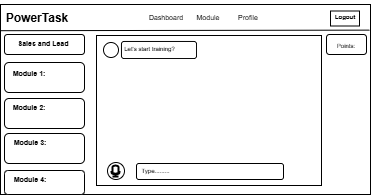

The diagram above was exported from draw.io. Its source (the exported page's mxGraphModel, read from the mxfile embedded in the PNG):
<mxGraphModel dx="1042" dy="527" grid="1" gridSize="10" guides="1" tooltips="1" connect="1" arrows="1" fold="1" page="1" pageScale="1" pageWidth="850" pageHeight="1100" math="0" shadow="0">
  <root>
    <mxCell id="0" />
    <mxCell id="1" parent="0" />
    <mxCell id="L31p-05tCK98a5rHRVq0-1" value="" style="rounded=0;whiteSpace=wrap;html=1;" vertex="1" parent="1">
      <mxGeometry x="837" y="250" width="370" height="190" as="geometry" />
    </mxCell>
    <mxCell id="L31p-05tCK98a5rHRVq0-2" value="" style="endArrow=none;html=1;rounded=0;exitX=0;exitY=0.18;exitDx=0;exitDy=0;exitPerimeter=0;entryX=0.997;entryY=0.177;entryDx=0;entryDy=0;entryPerimeter=0;" edge="1" parent="1">
      <mxGeometry width="50" height="50" relative="1" as="geometry">
        <mxPoint x="837" y="276.19999999999993" as="sourcePoint" />
        <mxPoint x="1205.8899999999999" y="275.63" as="targetPoint" />
      </mxGeometry>
    </mxCell>
    <mxCell id="L31p-05tCK98a5rHRVq0-3" value="&lt;b&gt;PowerTask&lt;/b&gt;" style="text;html=1;align=center;verticalAlign=middle;whiteSpace=wrap;rounded=0;" vertex="1" parent="1">
      <mxGeometry x="844" y="249" width="60" height="30" as="geometry" />
    </mxCell>
    <mxCell id="L31p-05tCK98a5rHRVq0-4" value="" style="rounded=0;whiteSpace=wrap;html=1;" vertex="1" parent="1">
      <mxGeometry x="1167" y="256.5" width="29" height="15" as="geometry" />
    </mxCell>
    <mxCell id="L31p-05tCK98a5rHRVq0-5" value="&lt;font style=&quot;font-size: 6px;&quot;&gt;&lt;b&gt;Logout&lt;/b&gt;&lt;/font&gt;" style="text;html=1;align=center;verticalAlign=middle;whiteSpace=wrap;rounded=0;" vertex="1" parent="1">
      <mxGeometry x="1151.5" y="246" width="60" height="30" as="geometry" />
    </mxCell>
    <mxCell id="L31p-05tCK98a5rHRVq0-6" value="&lt;font style=&quot;font-size: 7px;&quot;&gt;Dashboard&lt;/font&gt;" style="text;html=1;align=center;verticalAlign=middle;whiteSpace=wrap;rounded=0;" vertex="1" parent="1">
      <mxGeometry x="973" y="247" width="60" height="30" as="geometry" />
    </mxCell>
    <mxCell id="L31p-05tCK98a5rHRVq0-7" value="&lt;font style=&quot;font-size: 7px;&quot;&gt;Module&lt;/font&gt;" style="text;html=1;align=center;verticalAlign=middle;whiteSpace=wrap;rounded=0;" vertex="1" parent="1">
      <mxGeometry x="1015" y="247" width="60" height="30" as="geometry" />
    </mxCell>
    <mxCell id="L31p-05tCK98a5rHRVq0-8" value="&lt;font style=&quot;font-size: 7px;&quot;&gt;Profile&lt;/font&gt;" style="text;html=1;align=center;verticalAlign=middle;whiteSpace=wrap;rounded=0;" vertex="1" parent="1">
      <mxGeometry x="1055" y="247" width="60" height="30" as="geometry" />
    </mxCell>
    <mxCell id="L31p-05tCK98a5rHRVq0-9" value="" style="rounded=1;whiteSpace=wrap;html=1;" vertex="1" parent="1">
      <mxGeometry x="841" y="308" width="80" height="30" as="geometry" />
    </mxCell>
    <mxCell id="L31p-05tCK98a5rHRVq0-10" value="" style="rounded=1;whiteSpace=wrap;html=1;" vertex="1" parent="1">
      <mxGeometry x="841" y="344" width="80" height="30" as="geometry" />
    </mxCell>
    <mxCell id="L31p-05tCK98a5rHRVq0-11" value="" style="rounded=1;whiteSpace=wrap;html=1;" vertex="1" parent="1">
      <mxGeometry x="841" y="379" width="80" height="30" as="geometry" />
    </mxCell>
    <mxCell id="L31p-05tCK98a5rHRVq0-12" value="" style="rounded=1;whiteSpace=wrap;html=1;" vertex="1" parent="1">
      <mxGeometry x="841" y="416" width="80" height="24" as="geometry" />
    </mxCell>
    <mxCell id="L31p-05tCK98a5rHRVq0-13" value="" style="rounded=1;whiteSpace=wrap;html=1;" vertex="1" parent="1">
      <mxGeometry x="841" y="280" width="80" height="20" as="geometry" />
    </mxCell>
    <mxCell id="L31p-05tCK98a5rHRVq0-14" value="&lt;b style=&quot;font-size: 7px;&quot;&gt;Sales and Lead&lt;/b&gt;" style="text;html=1;align=center;verticalAlign=middle;whiteSpace=wrap;rounded=0;" vertex="1" parent="1">
      <mxGeometry x="850" y="273" width="60" height="30" as="geometry" />
    </mxCell>
    <mxCell id="L31p-05tCK98a5rHRVq0-15" value="&lt;b style=&quot;font-size: 7px;&quot;&gt;Module 1:&amp;nbsp;&lt;/b&gt;" style="text;html=1;align=center;verticalAlign=middle;whiteSpace=wrap;rounded=0;" vertex="1" parent="1">
      <mxGeometry x="837" y="303" width="60" height="30" as="geometry" />
    </mxCell>
    <mxCell id="L31p-05tCK98a5rHRVq0-16" value="&lt;b style=&quot;font-size: 7px;&quot;&gt;Module 2:&amp;nbsp;&lt;/b&gt;" style="text;html=1;align=center;verticalAlign=middle;whiteSpace=wrap;rounded=0;" vertex="1" parent="1">
      <mxGeometry x="837" y="337" width="60" height="30" as="geometry" />
    </mxCell>
    <mxCell id="L31p-05tCK98a5rHRVq0-17" value="&lt;b style=&quot;font-size: 7px;&quot;&gt;Module 3:&amp;nbsp;&lt;/b&gt;" style="text;html=1;align=center;verticalAlign=middle;whiteSpace=wrap;rounded=0;" vertex="1" parent="1">
      <mxGeometry x="838" y="372" width="60" height="30" as="geometry" />
    </mxCell>
    <mxCell id="L31p-05tCK98a5rHRVq0-18" value="&lt;b style=&quot;font-size: 7px;&quot;&gt;Module 4:&amp;nbsp;&lt;/b&gt;" style="text;html=1;align=center;verticalAlign=middle;whiteSpace=wrap;rounded=0;" vertex="1" parent="1">
      <mxGeometry x="838" y="409" width="60" height="30" as="geometry" />
    </mxCell>
    <mxCell id="L31p-05tCK98a5rHRVq0-19" value="" style="rounded=0;whiteSpace=wrap;html=1;" vertex="1" parent="1">
      <mxGeometry x="933" y="281" width="225" height="150" as="geometry" />
    </mxCell>
    <mxCell id="L31p-05tCK98a5rHRVq0-20" value="" style="ellipse;whiteSpace=wrap;html=1;aspect=fixed;" vertex="1" parent="1">
      <mxGeometry x="940" y="288" width="15" height="15" as="geometry" />
    </mxCell>
    <mxCell id="L31p-05tCK98a5rHRVq0-21" value="" style="rounded=1;whiteSpace=wrap;html=1;" vertex="1" parent="1">
      <mxGeometry x="958" y="287" width="75" height="17" as="geometry" />
    </mxCell>
    <mxCell id="L31p-05tCK98a5rHRVq0-22" value="&lt;font style=&quot;font-size: 6px;&quot;&gt;Let's start training?&lt;/font&gt;" style="text;html=1;align=center;verticalAlign=middle;whiteSpace=wrap;rounded=0;" vertex="1" parent="1">
      <mxGeometry x="948" y="278" width="77" height="30" as="geometry" />
    </mxCell>
    <mxCell id="L31p-05tCK98a5rHRVq0-23" value="" style="ellipse;whiteSpace=wrap;html=1;aspect=fixed;" vertex="1" parent="1">
      <mxGeometry x="944" y="408" width="17" height="17" as="geometry" />
    </mxCell>
    <mxCell id="L31p-05tCK98a5rHRVq0-24" value="" style="rounded=1;whiteSpace=wrap;html=1;" vertex="1" parent="1">
      <mxGeometry x="973" y="409" width="147" height="16" as="geometry" />
    </mxCell>
    <mxCell id="L31p-05tCK98a5rHRVq0-25" value="" style="html=1;verticalLabelPosition=bottom;align=center;labelBackgroundColor=#ffffff;verticalAlign=top;strokeWidth=2;strokeColor=light-dark(#000000, #32a0ff);shadow=0;dashed=0;shape=mxgraph.ios7.icons.microphone;" vertex="1" parent="1">
      <mxGeometry x="948" y="411" width="8" height="11" as="geometry" />
    </mxCell>
    <mxCell id="L31p-05tCK98a5rHRVq0-26" value="&lt;font style=&quot;font-size: 6px;&quot;&gt;Type.........&lt;/font&gt;" style="text;html=1;align=center;verticalAlign=middle;whiteSpace=wrap;rounded=0;" vertex="1" parent="1">
      <mxGeometry x="953.5" y="400" width="77" height="30" as="geometry" />
    </mxCell>
    <mxCell id="L31p-05tCK98a5rHRVq0-27" value="&lt;font style=&quot;font-size: 6px;&quot;&gt;Points:&lt;/font&gt;" style="rounded=1;whiteSpace=wrap;html=1;" vertex="1" parent="1">
      <mxGeometry x="1163" y="280" width="40" height="20" as="geometry" />
    </mxCell>
  </root>
</mxGraphModel>